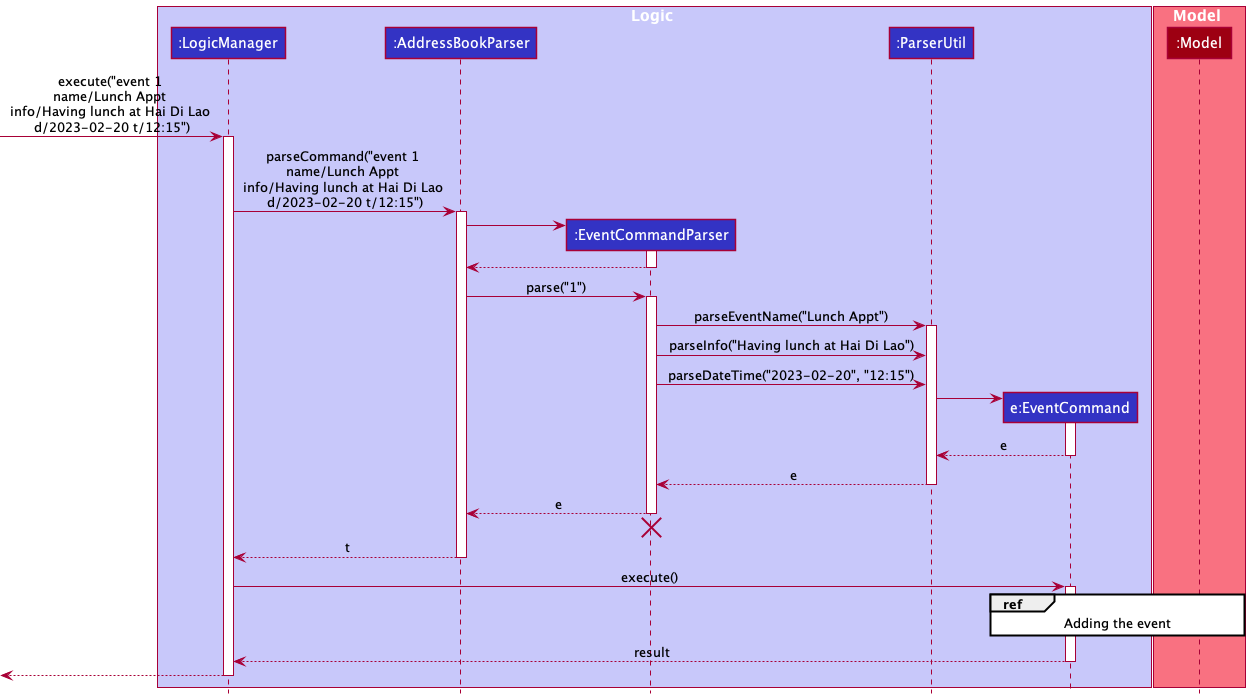

The diagram above was rendered by PlantUML. Its source (embedded in the PNG):
@startuml
!include style.puml

box Logic LOGIC_COLOR_T1
participant ":LogicManager" as LogicManager LOGIC_COLOR
participant ":AddressBookParser" as AddressBookParser LOGIC_COLOR
participant ":EventCommandParser" as EventCommandParser LOGIC_COLOR
participant ":ParserUtil" as ParserUtil LOGIC_COLOR
participant "e:EventCommand" as EventCommand LOGIC_COLOR
end box

box Model MODEL_COLOR_T1
participant ":Model" as Model MODEL_COLOR
end box

[-> LogicManager : execute("event 1 \nname/Lunch Appt \ninfo/Having lunch at Hai Di Lao \nd/2023-02-20 t/12:15")
activate LogicManager

LogicManager -> AddressBookParser : parseCommand("event 1 \nname/Lunch Appt \ninfo/Having lunch at Hai Di Lao \nd/2023-02-20 t/12:15")
activate AddressBookParser

create EventCommandParser
AddressBookParser -> EventCommandParser
activate EventCommandParser

EventCommandParser --> AddressBookParser
deactivate EventCommandParser

AddressBookParser -> EventCommandParser : parse("1")
activate EventCommandParser

EventCommandParser -> ParserUtil : parseEventName("Lunch Appt")
activate ParserUtil
EventCommandParser -> ParserUtil : parseInfo("Having lunch at Hai Di Lao")
EventCommandParser -> ParserUtil : parseDateTime("2023-02-20", "12:15")
create EventCommand
ParserUtil -> EventCommand
activate EventCommand

EventCommand --> ParserUtil : e
deactivate EventCommand
ParserUtil --> EventCommandParser : e
deactivate ParserUtil

EventCommandParser --> AddressBookParser : e
deactivate EventCommandParser
'Hidden arrow to position the destroy marker below the end of the activation bar.
EventCommandParser -[hidden]-> AddressBookParser
destroy EventCommandParser

AddressBookParser --> LogicManager : t
deactivate AddressBookParser

LogicManager -> EventCommand : execute()
activate EventCommand

ref over EventCommand, Model
Adding the event
end ref

EventCommand --> LogicManager : result
deactivate EventCommand

[<--LogicManager
deactivate LogicManager

@enduml